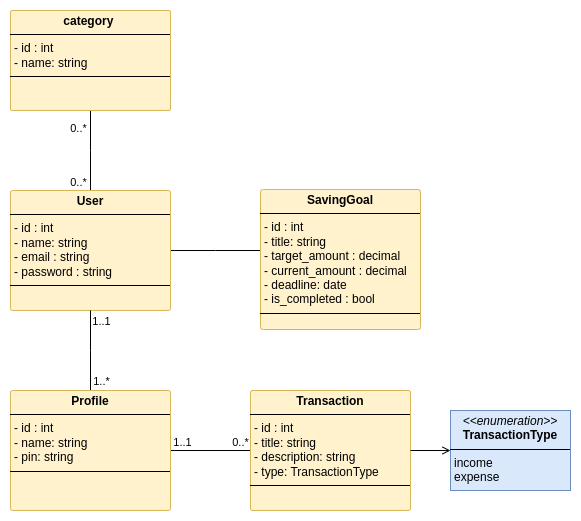

The diagram above was exported from draw.io. Its source (the exported page's mxGraphModel, read from the mxfile embedded in the PNG):
<mxGraphModel dx="2284" dy="831" grid="1" gridSize="10" guides="1" tooltips="1" connect="1" arrows="1" fold="1" page="1" pageScale="1" pageWidth="850" pageHeight="1100" math="0" shadow="0">
  <root>
    <mxCell id="0" />
    <mxCell id="1" parent="0" />
    <mxCell id="EfIWbPJaq9xCNHFukckF-1" style="edgeStyle=elbowEdgeStyle;rounded=0;orthogonalLoop=1;jettySize=auto;html=1;endArrow=none;endFill=0;" edge="1" parent="1" source="EfIWbPJaq9xCNHFukckF-4" target="EfIWbPJaq9xCNHFukckF-7">
      <mxGeometry relative="1" as="geometry">
        <mxPoint x="-670" y="116.11111111111109" as="targetPoint" />
      </mxGeometry>
    </mxCell>
    <mxCell id="EfIWbPJaq9xCNHFukckF-2" value="0..*" style="edgeLabel;html=1;align=center;verticalAlign=middle;resizable=0;points=[];" vertex="1" connectable="0" parent="EfIWbPJaq9xCNHFukckF-1">
      <mxGeometry x="0.7413" y="-1" relative="1" as="geometry">
        <mxPoint x="-12" y="1" as="offset" />
      </mxGeometry>
    </mxCell>
    <mxCell id="EfIWbPJaq9xCNHFukckF-3" value="0..*" style="edgeLabel;html=1;align=center;verticalAlign=middle;resizable=0;points=[];" vertex="1" connectable="0" parent="EfIWbPJaq9xCNHFukckF-1">
      <mxGeometry x="-0.8071" y="-1" relative="1" as="geometry">
        <mxPoint x="-12" y="9" as="offset" />
      </mxGeometry>
    </mxCell>
    <mxCell id="EfIWbPJaq9xCNHFukckF-4" value="&lt;p style=&quot;margin:0px;margin-top:4px;text-align:center;&quot;&gt;&lt;b&gt;category&amp;nbsp;&lt;/b&gt;&lt;/p&gt;&lt;hr size=&quot;1&quot; style=&quot;border-style:solid;&quot;&gt;&lt;p style=&quot;margin:0px;margin-left:4px;&quot;&gt;- id : int&lt;br&gt;&lt;/p&gt;&lt;p style=&quot;margin:0px;margin-left:4px;&quot;&gt;- name: string&lt;br&gt;&lt;/p&gt;&lt;hr size=&quot;1&quot; style=&quot;border-style:solid;&quot;&gt;&lt;p style=&quot;margin:0px;margin-left:4px;&quot;&gt;&lt;br&gt;&lt;/p&gt;" style="verticalAlign=top;align=left;overflow=fill;html=1;whiteSpace=wrap;rounded=1;arcSize=2;fillColor=#fff2cc;strokeColor=#d6b656;" vertex="1" parent="1">
      <mxGeometry x="-520" y="301" width="160" height="100" as="geometry" />
    </mxCell>
    <mxCell id="EfIWbPJaq9xCNHFukckF-21" style="edgeStyle=elbowEdgeStyle;rounded=0;orthogonalLoop=1;jettySize=auto;html=1;endArrow=none;startFill=0;elbow=vertical;" edge="1" parent="1" source="EfIWbPJaq9xCNHFukckF-7" target="EfIWbPJaq9xCNHFukckF-20">
      <mxGeometry relative="1" as="geometry" />
    </mxCell>
    <mxCell id="EfIWbPJaq9xCNHFukckF-7" value="&lt;p style=&quot;margin:0px;margin-top:4px;text-align:center;&quot;&gt;&lt;b&gt;User&lt;/b&gt;&lt;/p&gt;&lt;hr size=&quot;1&quot; style=&quot;border-style:solid;&quot;&gt;&lt;p style=&quot;margin:0px;margin-left:4px;&quot;&gt;- id : int&lt;br&gt;&lt;/p&gt;&lt;p style=&quot;margin:0px;margin-left:4px;&quot;&gt;- name: string&lt;/p&gt;&lt;p style=&quot;margin:0px;margin-left:4px;&quot;&gt;- email : string&lt;/p&gt;&lt;p style=&quot;margin:0px;margin-left:4px;&quot;&gt;- password : string&lt;/p&gt;&lt;hr size=&quot;1&quot; style=&quot;border-style:solid;&quot;&gt;&lt;p style=&quot;margin: 0px 0px 0px 4px;&quot;&gt;&lt;br&gt;&lt;/p&gt;" style="verticalAlign=top;align=left;overflow=fill;html=1;whiteSpace=wrap;rounded=1;arcSize=2;fillColor=#fff2cc;strokeColor=#d6b656;" vertex="1" parent="1">
      <mxGeometry x="-520" y="481" width="160" height="120" as="geometry" />
    </mxCell>
    <mxCell id="EfIWbPJaq9xCNHFukckF-11" style="edgeStyle=elbowEdgeStyle;rounded=0;orthogonalLoop=1;jettySize=auto;html=1;endArrow=none;startFill=0;" edge="1" parent="1" source="EfIWbPJaq9xCNHFukckF-8" target="EfIWbPJaq9xCNHFukckF-7">
      <mxGeometry relative="1" as="geometry" />
    </mxCell>
    <mxCell id="EfIWbPJaq9xCNHFukckF-12" value="1..1" style="edgeLabel;html=1;align=center;verticalAlign=middle;resizable=0;points=[];" vertex="1" connectable="0" parent="EfIWbPJaq9xCNHFukckF-11">
      <mxGeometry x="0.8759" relative="1" as="geometry">
        <mxPoint x="10" y="5" as="offset" />
      </mxGeometry>
    </mxCell>
    <mxCell id="EfIWbPJaq9xCNHFukckF-13" value="1..*" style="edgeLabel;html=1;align=center;verticalAlign=middle;resizable=0;points=[];" vertex="1" connectable="0" parent="EfIWbPJaq9xCNHFukckF-11">
      <mxGeometry x="-0.8333" y="-1" relative="1" as="geometry">
        <mxPoint x="9" y="-3" as="offset" />
      </mxGeometry>
    </mxCell>
    <mxCell id="EfIWbPJaq9xCNHFukckF-17" style="edgeStyle=orthogonalEdgeStyle;rounded=0;orthogonalLoop=1;jettySize=auto;html=1;endArrow=none;startFill=0;" edge="1" parent="1" source="EfIWbPJaq9xCNHFukckF-8" target="EfIWbPJaq9xCNHFukckF-14">
      <mxGeometry relative="1" as="geometry" />
    </mxCell>
    <mxCell id="EfIWbPJaq9xCNHFukckF-18" value="1..1" style="edgeLabel;html=1;align=center;verticalAlign=middle;resizable=0;points=[];" vertex="1" connectable="0" parent="EfIWbPJaq9xCNHFukckF-17">
      <mxGeometry x="-0.9127" relative="1" as="geometry">
        <mxPoint x="8" y="-9" as="offset" />
      </mxGeometry>
    </mxCell>
    <mxCell id="EfIWbPJaq9xCNHFukckF-19" value="0..*" style="edgeLabel;html=1;align=center;verticalAlign=middle;resizable=0;points=[];" vertex="1" connectable="0" parent="EfIWbPJaq9xCNHFukckF-17">
      <mxGeometry x="0.8437" relative="1" as="geometry">
        <mxPoint x="-5" y="-9" as="offset" />
      </mxGeometry>
    </mxCell>
    <mxCell id="EfIWbPJaq9xCNHFukckF-8" value="&lt;p style=&quot;margin:0px;margin-top:4px;text-align:center;&quot;&gt;&lt;b&gt;Profile&lt;/b&gt;&lt;br&gt;&lt;/p&gt;&lt;hr size=&quot;1&quot; style=&quot;border-style:solid;&quot;&gt;&lt;p style=&quot;margin:0px;margin-left:4px;&quot;&gt;- id : int&lt;br&gt;&lt;/p&gt;&lt;p style=&quot;margin:0px;margin-left:4px;&quot;&gt;- name: string&lt;br&gt;&lt;/p&gt;&lt;p style=&quot;margin:0px;margin-left:4px;&quot;&gt;- pin: string&lt;br&gt;&lt;/p&gt;&lt;hr size=&quot;1&quot; style=&quot;border-style:solid;&quot;&gt;&lt;p style=&quot;margin: 0px 0px 0px 4px;&quot;&gt;&lt;br&gt;&lt;/p&gt;" style="verticalAlign=top;align=left;overflow=fill;html=1;whiteSpace=wrap;rounded=1;arcSize=2;fillColor=#fff2cc;strokeColor=#d6b656;" vertex="1" parent="1">
      <mxGeometry x="-520" y="681" width="160" height="120" as="geometry" />
    </mxCell>
    <mxCell id="EfIWbPJaq9xCNHFukckF-14" value="&lt;p style=&quot;margin:0px;margin-top:4px;text-align:center;&quot;&gt;&lt;b&gt;Transaction&lt;/b&gt;&lt;br&gt;&lt;/p&gt;&lt;hr size=&quot;1&quot; style=&quot;border-style:solid;&quot;&gt;&lt;p style=&quot;margin:0px;margin-left:4px;&quot;&gt;- id : int&lt;br&gt;&lt;/p&gt;&lt;p style=&quot;margin:0px;margin-left:4px;&quot;&gt;- title: string&lt;br&gt;&lt;/p&gt;&lt;p style=&quot;margin:0px;margin-left:4px;&quot;&gt;- description: string&lt;br&gt;&lt;/p&gt;&lt;p style=&quot;margin:0px;margin-left:4px;&quot;&gt;- type: TransactionType&lt;span style=&quot;color: rgba(0, 0, 0, 0); font-family: monospace; font-size: 0px; text-wrap: nowrap; background-color: transparent;&quot;&gt;%3CmxGraphModel%3E%3Croot%3E%3CmxCell%20id%3D%220%22%2F%3E%3CmxCell%20id%3D%221%22%20parent%3D%220%22%2F%3E%3CmxCell%20id%3D%222%22%20style%3D%22edgeStyle%3DorthogonalEdgeStyle%3Brounded%3D0%3BorthogonalLoop%3D1%3BjettySize%3Dauto%3Bhtml%3D1%3BendArrow%3Dopen%3BendFill%3D0%3B%22%20edge%3D%221%22%20target%3D%223%22%20parent%3D%221%22%3E%3CmxGeometry%20relative%3D%221%22%20as%3D%22geometry%22%3E%3CmxPoint%20x%3D%22-1150%22%20y%3D%221310%22%20as%3D%22sourcePoint%22%2F%3E%3C%2FmxGeometry%3E%3C%2FmxCell%3E%3CmxCell%20id%3D%223%22%20value%3D%22%26lt%3Bp%20style%3D%26quot%3Bmargin%3A0px%3Bmargin-top%3A4px%3Btext-align%3Acenter%3B%26quot%3B%26gt%3B%26lt%3Bi%26gt%3B%26amp%3Blt%3B%26amp%3Blt%3Benumeration%26amp%3Bgt%3B%26amp%3Bgt%3B%26lt%3B%2Fi%26gt%3B%26lt%3Bbr%26gt%3B%26lt%3Bb%26gt%3BSeatType%26lt%3B%2Fb%26gt%3B%26lt%3B%2Fp%26gt%3B%26lt%3Bhr%20size%3D%26quot%3B1%26quot%3B%20style%3D%26quot%3Bborder-style%3Asolid%3B%26quot%3B%26gt%3B%26lt%3Bp%20style%3D%26quot%3Bmargin%3A0px%3Bmargin-left%3A4px%3B%26quot%3B%26gt%3BStandard%26lt%3Bbr%26gt%3B%26lt%3B%2Fp%26gt%3B%26lt%3Bp%20style%3D%26quot%3Bmargin%3A0px%3Bmargin-left%3A4px%3B%26quot%3B%26gt%3BRecliner%26lt%3Bbr%26gt%3B%26lt%3B%2Fp%26gt%3B%26lt%3Bp%20style%3D%26quot%3Bmargin%3A0px%3Bmargin-left%3A4px%3B%26quot%3B%26gt%3BVIP%26lt%3Bbr%26gt%3B%26lt%3B%2Fp%26gt%3B%26lt%3Bp%20style%3D%26quot%3Bmargin%3A0px%3Bmargin-left%3A4px%3B%26quot%3B%26gt%3BLuxury%26lt%3Bbr%26gt%3B%26lt%3B%2Fp%26gt%3B%26lt%3Bp%20style%3D%26quot%3Bmargin%3A0px%3Bmargin-left%3A4px%3B%26quot%3B%26gt%3BAccessible%26lt%3Bbr%26gt%3B%26lt%3B%2Fp%26gt%3B%26lt%3Bp%20style%3D%26quot%3Bmargin%3A0px%3Bmargin-left%3A4px%3B%26quot%3B%26gt%3B%26lt%3Bbr%26gt%3B%26lt%3B%2Fp%26gt%3B%26lt%3Bp%20style%3D%26quot%3Bmargin%3A0px%3Bmargin-left%3A4px%3B%26quot%3B%26gt%3B%26lt%3Bbr%26gt%3B%26lt%3B%2Fp%26gt%3B%22%20style%3D%22verticalAlign%3Dtop%3Balign%3Dleft%3Boverflow%3Dfill%3Bhtml%3D1%3BwhiteSpace%3Dwrap%3BfillColor%3D%23dae8fc%3BstrokeColor%3D%236c8ebf%3B%22%20vertex%3D%221%22%20parent%3D%221%22%3E%3CmxGeometry%20x%3D%22-1210%22%20y%3D%221350%22%20width%3D%22120%22%20height%3D%22140%22%20as%3D%22geometry%22%2F%3E%3C%2FmxCell%3E%3C%2Froot%3E%3C%2FmxGraphModel%3E&lt;/span&gt;&lt;br&gt;&lt;/p&gt;&lt;hr size=&quot;1&quot; style=&quot;border-style:solid;&quot;&gt;&lt;p style=&quot;margin: 0px 0px 0px 4px;&quot;&gt;&lt;br&gt;&lt;/p&gt;" style="verticalAlign=top;align=left;overflow=fill;html=1;whiteSpace=wrap;rounded=1;arcSize=2;fillColor=#fff2cc;strokeColor=#d6b656;" vertex="1" parent="1">
      <mxGeometry x="-280" y="681" width="160" height="120" as="geometry" />
    </mxCell>
    <mxCell id="EfIWbPJaq9xCNHFukckF-15" style="edgeStyle=orthogonalEdgeStyle;rounded=0;orthogonalLoop=1;jettySize=auto;html=1;endArrow=open;endFill=0;" edge="1" parent="1" target="EfIWbPJaq9xCNHFukckF-16" source="EfIWbPJaq9xCNHFukckF-14">
      <mxGeometry relative="1" as="geometry">
        <mxPoint x="-200" y="830" as="sourcePoint" />
      </mxGeometry>
    </mxCell>
    <mxCell id="EfIWbPJaq9xCNHFukckF-16" value="&lt;p style=&quot;margin:0px;margin-top:4px;text-align:center;&quot;&gt;&lt;i&gt;&amp;lt;&amp;lt;enumeration&amp;gt;&amp;gt;&lt;/i&gt;&lt;br&gt;&lt;span style=&quot;text-align: left;&quot;&gt;&lt;b&gt;TransactionType&lt;/b&gt;&lt;/span&gt;&lt;br&gt;&lt;/p&gt;&lt;hr size=&quot;1&quot; style=&quot;border-style:solid;&quot;&gt;&lt;p style=&quot;margin:0px;margin-left:4px;&quot;&gt;income&lt;br&gt;expense&lt;/p&gt;&lt;p style=&quot;margin:0px;margin-left:4px;&quot;&gt;&lt;br&gt;&lt;/p&gt;&lt;p style=&quot;margin:0px;margin-left:4px;&quot;&gt;&lt;br&gt;&lt;/p&gt;" style="verticalAlign=top;align=left;overflow=fill;html=1;whiteSpace=wrap;fillColor=#dae8fc;strokeColor=#6c8ebf;" vertex="1" parent="1">
      <mxGeometry x="-80" y="701" width="120" height="80" as="geometry" />
    </mxCell>
    <mxCell id="EfIWbPJaq9xCNHFukckF-20" value="&lt;p style=&quot;margin:0px;margin-top:4px;text-align:center;&quot;&gt;&lt;b&gt;SavingGoal&lt;/b&gt;&lt;/p&gt;&lt;hr size=&quot;1&quot; style=&quot;border-style:solid;&quot;&gt;&lt;p style=&quot;margin:0px;margin-left:4px;&quot;&gt;- id : int&lt;br&gt;&lt;/p&gt;&lt;p style=&quot;margin:0px;margin-left:4px;&quot;&gt;- title: string&lt;/p&gt;&lt;p style=&quot;margin:0px;margin-left:4px;&quot;&gt;- target_amount : decimal&lt;/p&gt;&lt;p style=&quot;margin:0px;margin-left:4px;&quot;&gt;- current_amount : decimal&lt;/p&gt;&lt;p style=&quot;margin:0px;margin-left:4px;&quot;&gt;- deadline: date&lt;/p&gt;&lt;p style=&quot;margin:0px;margin-left:4px;&quot;&gt;- is_completed : bool&lt;/p&gt;&lt;hr size=&quot;1&quot; style=&quot;border-style:solid;&quot;&gt;&lt;p style=&quot;margin: 0px 0px 0px 4px;&quot;&gt;&lt;br&gt;&lt;/p&gt;" style="verticalAlign=top;align=left;overflow=fill;html=1;whiteSpace=wrap;rounded=1;arcSize=2;fillColor=#fff2cc;strokeColor=#d6b656;" vertex="1" parent="1">
      <mxGeometry x="-270" y="480" width="160" height="140" as="geometry" />
    </mxCell>
  </root>
</mxGraphModel>